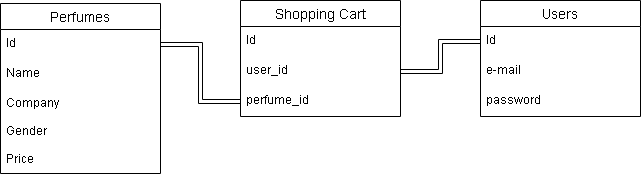

The diagram above was exported from draw.io. Its source (the exported page's mxGraphModel, read from the mxfile embedded in the PNG):
<mxGraphModel dx="1018" dy="679" grid="1" gridSize="10" guides="1" tooltips="1" connect="1" arrows="1" fold="1" page="1" pageScale="1" pageWidth="827" pageHeight="1169" math="0" shadow="0">
  <root>
    <mxCell id="0" />
    <mxCell id="1" parent="0" />
    <mxCell id="cqOAmwATmh3XJsH2tWHF-27" value="Perfumes" style="swimlane;fontStyle=0;childLayout=stackLayout;horizontal=1;startSize=26;horizontalStack=0;resizeParent=1;resizeParentMax=0;resizeLast=0;collapsible=1;marginBottom=0;align=center;fontSize=14;strokeWidth=1;" vertex="1" parent="1">
      <mxGeometry x="50" y="203" width="160" height="170" as="geometry" />
    </mxCell>
    <mxCell id="cqOAmwATmh3XJsH2tWHF-28" value="Id" style="text;strokeColor=none;fillColor=none;spacingLeft=4;spacingRight=4;overflow=hidden;rotatable=0;points=[[0,0.5],[1,0.5]];portConstraint=eastwest;fontSize=12;" vertex="1" parent="cqOAmwATmh3XJsH2tWHF-27">
      <mxGeometry y="26" width="160" height="30" as="geometry" />
    </mxCell>
    <mxCell id="cqOAmwATmh3XJsH2tWHF-29" value="Name" style="text;strokeColor=none;fillColor=none;spacingLeft=4;spacingRight=4;overflow=hidden;rotatable=0;points=[[0,0.5],[1,0.5]];portConstraint=eastwest;fontSize=12;" vertex="1" parent="cqOAmwATmh3XJsH2tWHF-27">
      <mxGeometry y="56" width="160" height="30" as="geometry" />
    </mxCell>
    <mxCell id="cqOAmwATmh3XJsH2tWHF-30" value="Company&#10;&#10;Gender&#10;&#10;Price" style="text;strokeColor=none;fillColor=none;spacingLeft=4;spacingRight=4;overflow=hidden;rotatable=0;points=[[0,0.5],[1,0.5]];portConstraint=eastwest;fontSize=12;" vertex="1" parent="cqOAmwATmh3XJsH2tWHF-27">
      <mxGeometry y="86" width="160" height="84" as="geometry" />
    </mxCell>
    <mxCell id="cqOAmwATmh3XJsH2tWHF-31" value="Shopping Cart" style="swimlane;fontStyle=0;childLayout=stackLayout;horizontal=1;startSize=26;horizontalStack=0;resizeParent=1;resizeParentMax=0;resizeLast=0;collapsible=1;marginBottom=0;align=center;fontSize=14;strokeWidth=1;" vertex="1" parent="1">
      <mxGeometry x="290" y="200" width="160" height="116" as="geometry" />
    </mxCell>
    <mxCell id="cqOAmwATmh3XJsH2tWHF-32" value="Id" style="text;strokeColor=none;fillColor=none;spacingLeft=4;spacingRight=4;overflow=hidden;rotatable=0;points=[[0,0.5],[1,0.5]];portConstraint=eastwest;fontSize=12;" vertex="1" parent="cqOAmwATmh3XJsH2tWHF-31">
      <mxGeometry y="26" width="160" height="30" as="geometry" />
    </mxCell>
    <mxCell id="cqOAmwATmh3XJsH2tWHF-33" value="user_id" style="text;strokeColor=none;fillColor=none;spacingLeft=4;spacingRight=4;overflow=hidden;rotatable=0;points=[[0,0.5],[1,0.5]];portConstraint=eastwest;fontSize=12;" vertex="1" parent="cqOAmwATmh3XJsH2tWHF-31">
      <mxGeometry y="56" width="160" height="30" as="geometry" />
    </mxCell>
    <mxCell id="cqOAmwATmh3XJsH2tWHF-34" value="perfume_id" style="text;strokeColor=none;fillColor=none;spacingLeft=4;spacingRight=4;overflow=hidden;rotatable=0;points=[[0,0.5],[1,0.5]];portConstraint=eastwest;fontSize=12;" vertex="1" parent="cqOAmwATmh3XJsH2tWHF-31">
      <mxGeometry y="86" width="160" height="30" as="geometry" />
    </mxCell>
    <mxCell id="cqOAmwATmh3XJsH2tWHF-36" value="Users" style="swimlane;fontStyle=0;childLayout=stackLayout;horizontal=1;startSize=26;horizontalStack=0;resizeParent=1;resizeParentMax=0;resizeLast=0;collapsible=1;marginBottom=0;align=center;fontSize=14;strokeWidth=1;" vertex="1" parent="1">
      <mxGeometry x="530" y="200" width="160" height="116" as="geometry" />
    </mxCell>
    <mxCell id="cqOAmwATmh3XJsH2tWHF-37" value="Id" style="text;strokeColor=none;fillColor=none;spacingLeft=4;spacingRight=4;overflow=hidden;rotatable=0;points=[[0,0.5],[1,0.5]];portConstraint=eastwest;fontSize=12;strokeWidth=1;" vertex="1" parent="cqOAmwATmh3XJsH2tWHF-36">
      <mxGeometry y="26" width="160" height="30" as="geometry" />
    </mxCell>
    <mxCell id="cqOAmwATmh3XJsH2tWHF-38" value="e-mail" style="text;strokeColor=none;fillColor=none;spacingLeft=4;spacingRight=4;overflow=hidden;rotatable=0;points=[[0,0.5],[1,0.5]];portConstraint=eastwest;fontSize=12;strokeWidth=1;" vertex="1" parent="cqOAmwATmh3XJsH2tWHF-36">
      <mxGeometry y="56" width="160" height="30" as="geometry" />
    </mxCell>
    <mxCell id="cqOAmwATmh3XJsH2tWHF-39" value="password" style="text;strokeColor=none;fillColor=none;spacingLeft=4;spacingRight=4;overflow=hidden;rotatable=0;points=[[0,0.5],[1,0.5]];portConstraint=eastwest;fontSize=12;strokeWidth=1;" vertex="1" parent="cqOAmwATmh3XJsH2tWHF-36">
      <mxGeometry y="86" width="160" height="30" as="geometry" />
    </mxCell>
    <mxCell id="cqOAmwATmh3XJsH2tWHF-41" value="" style="rounded=0;orthogonalLoop=1;jettySize=auto;html=1;entryX=0;entryY=0.5;entryDx=0;entryDy=0;edgeStyle=orthogonalEdgeStyle;shape=link;" edge="1" parent="1" source="cqOAmwATmh3XJsH2tWHF-33" target="cqOAmwATmh3XJsH2tWHF-37">
      <mxGeometry relative="1" as="geometry" />
    </mxCell>
    <mxCell id="cqOAmwATmh3XJsH2tWHF-42" value="" style="edgeStyle=orthogonalEdgeStyle;shape=link;rounded=0;orthogonalLoop=1;jettySize=auto;html=1;entryX=1;entryY=0.5;entryDx=0;entryDy=0;" edge="1" parent="1" source="cqOAmwATmh3XJsH2tWHF-34" target="cqOAmwATmh3XJsH2tWHF-28">
      <mxGeometry relative="1" as="geometry" />
    </mxCell>
  </root>
</mxGraphModel>